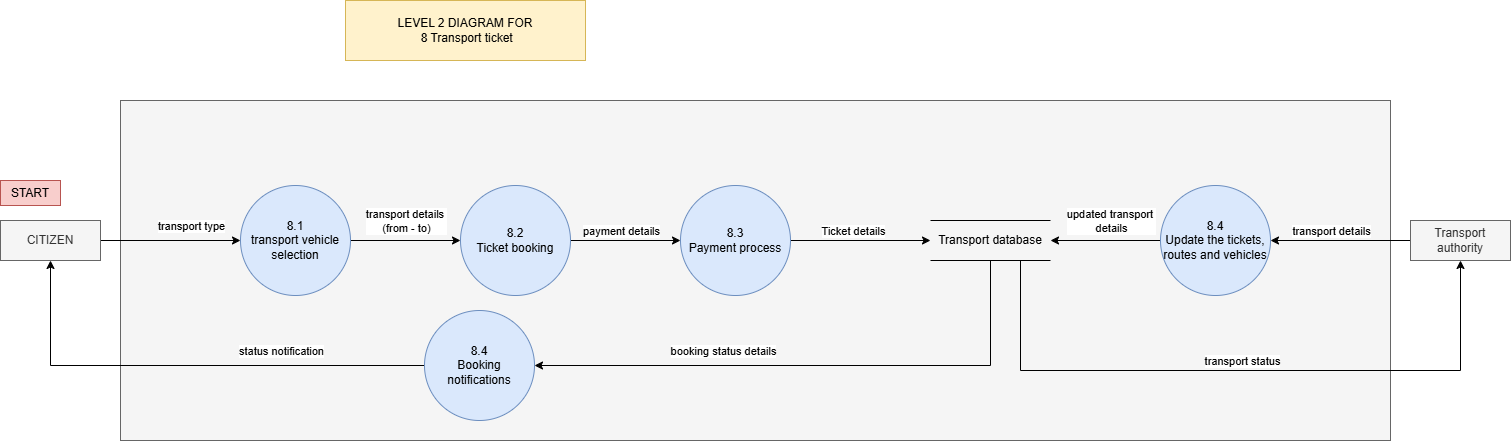

The diagram above was exported from draw.io. Its source (the exported page's mxGraphModel, read from the mxfile embedded in the PNG):
<mxGraphModel dx="1075" dy="591" grid="1" gridSize="10" guides="1" tooltips="1" connect="1" arrows="1" fold="1" page="1" pageScale="1" pageWidth="827" pageHeight="1169" math="0" shadow="0">
  <root>
    <mxCell id="0" />
    <mxCell id="1" parent="0" />
    <mxCell id="mULukx_IQX7JQ2aL76ZK-187" parent="1" style="rounded=0;whiteSpace=wrap;html=1;fillColor=#f5f5f5;fontColor=#333333;strokeColor=#666666;" value="" vertex="1">
      <mxGeometry height="340" width="1270" x="520" y="290" as="geometry" />
    </mxCell>
    <mxCell id="mULukx_IQX7JQ2aL76ZK-188" parent="1" style="rounded=0;whiteSpace=wrap;html=1;fillColor=#fff2cc;strokeColor=#d6b656;" value="LEVEL 2 DIAGRAM FOR&lt;div&gt;&amp;nbsp;8 Transport ticket&lt;/div&gt;" vertex="1">
      <mxGeometry height="60" width="240" x="745" y="190" as="geometry" />
    </mxCell>
    <mxCell id="mULukx_IQX7JQ2aL76ZK-189" edge="1" parent="1" source="mULukx_IQX7JQ2aL76ZK-191" style="edgeStyle=orthogonalEdgeStyle;rounded=0;orthogonalLoop=1;jettySize=auto;html=1;exitX=0.75;exitY=0;exitDx=0;exitDy=0;entryX=0;entryY=0.5;entryDx=0;entryDy=0;" target="mULukx_IQX7JQ2aL76ZK-194">
      <mxGeometry relative="1" as="geometry">
        <Array as="points">
          <mxPoint x="475" y="430" />
        </Array>
        <mxPoint x="550" y="320" as="targetPoint" />
      </mxGeometry>
    </mxCell>
    <mxCell id="mULukx_IQX7JQ2aL76ZK-190" connectable="0" parent="mULukx_IQX7JQ2aL76ZK-189" style="edgeLabel;html=1;align=center;verticalAlign=middle;resizable=0;points=[];" value="transport type" vertex="1">
      <mxGeometry relative="1" x="0.4111" y="-1" as="geometry">
        <mxPoint x="5" y="-16" as="offset" />
      </mxGeometry>
    </mxCell>
    <mxCell id="mULukx_IQX7JQ2aL76ZK-191" parent="1" style="rounded=0;whiteSpace=wrap;html=1;fillColor=#f5f5f5;fontColor=#333333;strokeColor=#666666;" value="CITIZEN" vertex="1">
      <mxGeometry height="40" width="100" x="400" y="410" as="geometry" />
    </mxCell>
    <mxCell id="mULukx_IQX7JQ2aL76ZK-192" edge="1" parent="1" source="mULukx_IQX7JQ2aL76ZK-194" style="edgeStyle=orthogonalEdgeStyle;rounded=0;orthogonalLoop=1;jettySize=auto;html=1;exitX=1;exitY=0.5;exitDx=0;exitDy=0;" target="mULukx_IQX7JQ2aL76ZK-201">
      <mxGeometry relative="1" as="geometry" />
    </mxCell>
    <mxCell id="mULukx_IQX7JQ2aL76ZK-193" connectable="0" parent="mULukx_IQX7JQ2aL76ZK-192" style="edgeLabel;html=1;align=center;verticalAlign=middle;resizable=0;points=[];" value="transport details&amp;nbsp;&lt;div&gt;(from - to)&lt;/div&gt;" vertex="1">
      <mxGeometry relative="1" x="0.0021" as="geometry">
        <mxPoint y="-20" as="offset" />
      </mxGeometry>
    </mxCell>
    <mxCell id="mULukx_IQX7JQ2aL76ZK-194" parent="1" style="ellipse;whiteSpace=wrap;html=1;aspect=fixed;fillColor=#dae8fc;strokeColor=#6c8ebf;" value="8.1&lt;div&gt;transport vehicle selection&lt;/div&gt;" vertex="1">
      <mxGeometry height="110" width="110" x="640" y="375" as="geometry" />
    </mxCell>
    <mxCell id="mULukx_IQX7JQ2aL76ZK-195" parent="1" style="rounded=0;whiteSpace=wrap;html=1;fillColor=#f8cecc;strokeColor=#b85450;" value="START" vertex="1">
      <mxGeometry height="25" width="60" x="400" y="370" as="geometry" />
    </mxCell>
    <mxCell id="mULukx_IQX7JQ2aL76ZK-196" edge="1" parent="1" source="mULukx_IQX7JQ2aL76ZK-198" style="edgeStyle=orthogonalEdgeStyle;rounded=0;orthogonalLoop=1;jettySize=auto;html=1;exitX=0.5;exitY=1;exitDx=0;exitDy=0;entryX=1;entryY=0.5;entryDx=0;entryDy=0;" target="mULukx_IQX7JQ2aL76ZK-204">
      <mxGeometry relative="1" as="geometry" />
    </mxCell>
    <mxCell id="mULukx_IQX7JQ2aL76ZK-197" connectable="0" parent="mULukx_IQX7JQ2aL76ZK-196" style="edgeLabel;html=1;align=center;verticalAlign=middle;resizable=0;points=[];" value="booking status details" vertex="1">
      <mxGeometry relative="1" x="0.3442" y="-1" as="geometry">
        <mxPoint x="5" y="-14" as="offset" />
      </mxGeometry>
    </mxCell>
    <mxCell id="mULukx_IQX7JQ2aL76ZK-214" edge="1" parent="1" source="mULukx_IQX7JQ2aL76ZK-198" style="edgeStyle=orthogonalEdgeStyle;rounded=0;orthogonalLoop=1;jettySize=auto;html=1;exitX=0.75;exitY=1;exitDx=0;exitDy=0;entryX=0.5;entryY=1;entryDx=0;entryDy=0;" target="mULukx_IQX7JQ2aL76ZK-209">
      <mxGeometry relative="1" as="geometry">
        <Array as="points">
          <mxPoint x="1420" y="560" />
          <mxPoint x="1860" y="560" />
        </Array>
        <mxPoint x="1880" y="460" as="targetPoint" />
      </mxGeometry>
    </mxCell>
    <mxCell id="mULukx_IQX7JQ2aL76ZK-215" connectable="0" parent="mULukx_IQX7JQ2aL76ZK-214" style="edgeLabel;html=1;align=center;verticalAlign=middle;resizable=0;points=[];" value="transport status" vertex="1">
      <mxGeometry relative="1" x="0.0038" y="4" as="geometry">
        <mxPoint y="-6" as="offset" />
      </mxGeometry>
    </mxCell>
    <mxCell id="mULukx_IQX7JQ2aL76ZK-198" parent="1" style="shape=partialRectangle;whiteSpace=wrap;html=1;left=0;right=0;fillColor=none;" value="Transport database" vertex="1">
      <mxGeometry height="40" width="120" x="1330" y="410" as="geometry" />
    </mxCell>
    <mxCell id="mULukx_IQX7JQ2aL76ZK-199" edge="1" parent="1" source="mULukx_IQX7JQ2aL76ZK-201" style="edgeStyle=orthogonalEdgeStyle;rounded=0;orthogonalLoop=1;jettySize=auto;html=1;exitX=1;exitY=0.5;exitDx=0;exitDy=0;entryX=0;entryY=0.5;entryDx=0;entryDy=0;" target="mULukx_IQX7JQ2aL76ZK-207">
      <mxGeometry relative="1" as="geometry" />
    </mxCell>
    <mxCell id="mULukx_IQX7JQ2aL76ZK-200" connectable="0" parent="mULukx_IQX7JQ2aL76ZK-199" style="edgeLabel;html=1;align=center;verticalAlign=middle;resizable=0;points=[];" value="payment details" vertex="1">
      <mxGeometry relative="1" x="0.2727" y="2" as="geometry">
        <mxPoint x="-20" y="-8" as="offset" />
      </mxGeometry>
    </mxCell>
    <mxCell id="mULukx_IQX7JQ2aL76ZK-201" parent="1" style="ellipse;whiteSpace=wrap;html=1;aspect=fixed;fillColor=#dae8fc;strokeColor=#6c8ebf;" value="8.2&lt;div&gt;Ticket booking&lt;/div&gt;" vertex="1">
      <mxGeometry height="110" width="110" x="860" y="375" as="geometry" />
    </mxCell>
    <mxCell id="mULukx_IQX7JQ2aL76ZK-202" edge="1" parent="1" source="mULukx_IQX7JQ2aL76ZK-204" style="edgeStyle=orthogonalEdgeStyle;rounded=0;orthogonalLoop=1;jettySize=auto;html=1;exitX=0;exitY=0.5;exitDx=0;exitDy=0;" target="mULukx_IQX7JQ2aL76ZK-191">
      <mxGeometry relative="1" as="geometry" />
    </mxCell>
    <mxCell id="mULukx_IQX7JQ2aL76ZK-203" connectable="0" parent="mULukx_IQX7JQ2aL76ZK-202" style="edgeLabel;html=1;align=center;verticalAlign=middle;resizable=0;points=[];" value="status notification" vertex="1">
      <mxGeometry relative="1" x="-0.5073" y="-2" as="geometry">
        <mxPoint x="-26" y="-13" as="offset" />
      </mxGeometry>
    </mxCell>
    <mxCell id="mULukx_IQX7JQ2aL76ZK-204" parent="1" style="ellipse;whiteSpace=wrap;html=1;aspect=fixed;fillColor=#dae8fc;strokeColor=#6c8ebf;" value="8.4&lt;div&gt;Booking notifications&lt;/div&gt;" vertex="1">
      <mxGeometry height="110" width="110" x="824" y="500" as="geometry" />
    </mxCell>
    <mxCell id="mULukx_IQX7JQ2aL76ZK-205" edge="1" parent="1" source="mULukx_IQX7JQ2aL76ZK-207" style="edgeStyle=orthogonalEdgeStyle;rounded=0;orthogonalLoop=1;jettySize=auto;html=1;exitX=1;exitY=0.5;exitDx=0;exitDy=0;entryX=0;entryY=0.5;entryDx=0;entryDy=0;" target="mULukx_IQX7JQ2aL76ZK-198">
      <mxGeometry relative="1" as="geometry" />
    </mxCell>
    <mxCell id="mULukx_IQX7JQ2aL76ZK-206" connectable="0" parent="mULukx_IQX7JQ2aL76ZK-205" style="edgeLabel;html=1;align=center;verticalAlign=middle;resizable=0;points=[];" value="Ticket details" vertex="1">
      <mxGeometry relative="1" x="0.1882" y="4" as="geometry">
        <mxPoint x="-21" y="-6" as="offset" />
      </mxGeometry>
    </mxCell>
    <mxCell id="mULukx_IQX7JQ2aL76ZK-207" parent="1" style="ellipse;whiteSpace=wrap;html=1;aspect=fixed;fillColor=#dae8fc;strokeColor=#6c8ebf;" value="8.3&lt;div&gt;Payment process&lt;/div&gt;" vertex="1">
      <mxGeometry height="110" width="110" x="1080" y="375" as="geometry" />
    </mxCell>
    <mxCell id="mULukx_IQX7JQ2aL76ZK-212" edge="1" parent="1" source="mULukx_IQX7JQ2aL76ZK-208" style="edgeStyle=orthogonalEdgeStyle;rounded=0;orthogonalLoop=1;jettySize=auto;html=1;exitX=0;exitY=0.5;exitDx=0;exitDy=0;entryX=1;entryY=0.5;entryDx=0;entryDy=0;" target="mULukx_IQX7JQ2aL76ZK-198">
      <mxGeometry relative="1" as="geometry" />
    </mxCell>
    <mxCell id="mULukx_IQX7JQ2aL76ZK-213" connectable="0" parent="mULukx_IQX7JQ2aL76ZK-212" style="edgeLabel;html=1;align=center;verticalAlign=middle;resizable=0;points=[];" value="updated transport&amp;nbsp;&lt;div&gt;details&lt;/div&gt;" vertex="1">
      <mxGeometry relative="1" x="0.1591" as="geometry">
        <mxPoint x="14" y="-20" as="offset" />
      </mxGeometry>
    </mxCell>
    <mxCell id="mULukx_IQX7JQ2aL76ZK-208" parent="1" style="ellipse;whiteSpace=wrap;html=1;aspect=fixed;fillColor=#dae8fc;strokeColor=#6c8ebf;" value="8.4&lt;div&gt;Update the tickets, routes and vehicles&lt;/div&gt;" vertex="1">
      <mxGeometry height="110" width="110" x="1560" y="375" as="geometry" />
    </mxCell>
    <mxCell id="mULukx_IQX7JQ2aL76ZK-210" edge="1" parent="1" source="mULukx_IQX7JQ2aL76ZK-209" style="edgeStyle=orthogonalEdgeStyle;rounded=0;orthogonalLoop=1;jettySize=auto;html=1;exitX=0;exitY=0.5;exitDx=0;exitDy=0;entryX=1;entryY=0.5;entryDx=0;entryDy=0;" target="mULukx_IQX7JQ2aL76ZK-208">
      <mxGeometry relative="1" as="geometry" />
    </mxCell>
    <mxCell id="mULukx_IQX7JQ2aL76ZK-211" connectable="0" parent="mULukx_IQX7JQ2aL76ZK-210" style="edgeLabel;html=1;align=center;verticalAlign=middle;resizable=0;points=[];" value="transport details" vertex="1">
      <mxGeometry relative="1" x="0.25" y="-1" as="geometry">
        <mxPoint x="8" y="-9" as="offset" />
      </mxGeometry>
    </mxCell>
    <mxCell id="mULukx_IQX7JQ2aL76ZK-209" parent="1" style="rounded=0;whiteSpace=wrap;html=1;fillColor=#f5f5f5;fontColor=#333333;strokeColor=#666666;" value="Transport authority" vertex="1">
      <mxGeometry height="40" width="100" x="1810" y="410" as="geometry" />
    </mxCell>
  </root>
</mxGraphModel>